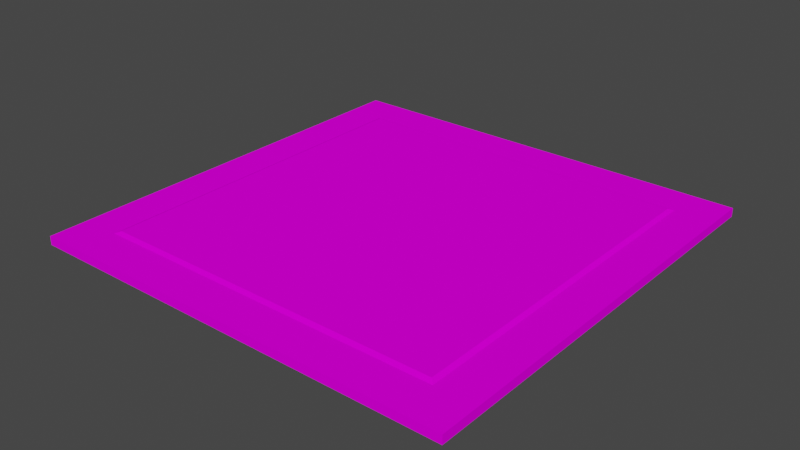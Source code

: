 # Source: board.blend  (saved by Blender 2.90.8; exported with 4.5.12 LTS)
import bpy
from mathutils import Matrix  # noqa: F401  (used for matrix-valued properties, if any)

bpy.ops.wm.read_factory_settings(use_empty=True)
scene = bpy.context.scene
scene.name = 'Scene'

# ---- collections
col_collection = bpy.data.collections.new('Collection'); scene.collection.children.link(col_collection)

# ---- images (referenced by path relative to the original .blend; pixels are not part of the script)
import os
ASSET_DIR = os.environ.get("B2B_ASSET_DIR", "")  # directory of the original .blend (textures are referenced by path, not embedded)
HERE = os.path.dirname(os.path.abspath(__file__))  # packed textures are extracted next to this script under _unpacked/

def load_image(name, relpath, width, height, colorspace="sRGB"):
    """Load a texture the original file referenced (path relative to the .blend, or extracted next to this script)."""
    p = next((c for c in (os.path.join(HERE, relpath), os.path.join(ASSET_DIR, relpath)) if relpath and os.path.exists(c)), "")
    if p:
        img = bpy.data.images.load(p, check_existing=True)
        img.name = name
    else:  # same state as the original file: an image datablock whose file is absent (Cycles renders it pink)
        img = bpy.data.images.new(name, width, height)
        img.source = "FILE"
        img.filepath = "//" + (relpath or name)
    img.colorspace_settings.name = colorspace
    return img
img_diffuse = load_image('Diffuse', 'board_diffuse.jpg', 1024, 1024, 'sRGB')

# ---- materials (node trees are filled in below, after node groups)
mat_materialboard = bpy.data.materials.new('materialBoard')
mat_materialboard.alpha_threshold = 0.0
mat_materialboard.preview_render_type = 'FLAT'
mat_materialboard.line_color = (0.0, 0.0, 0.0, 1.0)

# ---- material node trees
mat_materialboard.use_nodes = True; mat_materialboard.node_tree.nodes.clear()
_N = mat_materialboard.node_tree.nodes; _L = mat_materialboard.node_tree.links
n0 = _N.new('ShaderNodeOutputMaterial'); n0.name = 'Material Output'; n0.location = (300, 300)
n1 = _N.new('ShaderNodeBsdfPrincipled'); n1.name = 'Principled BSDF'; n1.location = (10, 300)
n1.distribution = 'GGX'
n1.subsurface_method = 'BURLEY'
n1.inputs[2].default_value = 0.0
n1.inputs[3].default_value = 1.45
n1.inputs[13].default_value = 0.0
n1.inputs[27].default_value = (0.0, 0.0, 0.0, 1.0)
n1.inputs[28].default_value = 1.0
n2 = _N.new('ShaderNodeTexImage'); n2.name = 'Image Texture.001'; n2.location = (-760, 375)
n2.image = img_diffuse
_L.new(n1.outputs[0], n0.inputs[0])
_L.new(n2.outputs[0], n1.inputs[0])
n0.is_active_output = True

# ---- world
world_world = bpy.data.worlds.new('World'); scene.world = world_world
world_world.use_nodes = True; world_world.node_tree.nodes.clear()
_N = world_world.node_tree.nodes; _L = world_world.node_tree.links
n0 = _N.new('ShaderNodeOutputWorld'); n0.name = 'World Output'; n0.location = (300, 300)
n1 = _N.new('ShaderNodeBackground'); n1.name = 'Background'; n1.location = (10, 300)
n1.inputs[0].default_value = (0.05088, 0.05088, 0.05088, 1.0)
_L.new(n1.outputs[0], n0.inputs[0])
n0.is_active_output = True
world_world.color = (0.05088, 0.05088, 0.05088)
world_world.use_sun_shadow = False
world_world.sun_shadow_jitter_overblur = 0.0

# ---- meshes
me_plane = bpy.data.meshes.new('Plane')
me_plane.from_pydata([(-1.0, -1.0, 0.0), (1.0, -1.0, 0.0), (-1.0, 1.0, 0.0), (1.0, 1.0, 0.0), (-0.82, 0.82, 0.04), (-0.82, -0.82, 0.04), (0.82, -0.82, 0.04), (0.82, 0.82, 0.04), (-1.0, 1.0, 0.04), (-1.0, -1.0, 0.04), (1.0, -1.0, 0.04), (1.0, 1.0, 0.04), (-0.8, -0.8, 0.05), (0.8, -0.8, 0.05), (0.8, 0.8, 0.05), (-0.8, 0.8, 0.05), (-0.8, 0.6, 0.05), (-0.8, 0.4, 0.05), (-0.8, 0.2, 0.05), (-0.8, -1.49e-08, 0.05), (-0.8, -0.2, 0.05), (-0.8, -0.4, 0.05), (-0.8, -0.6, 0.05), (-0.6, -0.8, 0.05), (-0.4, -0.8, 0.05), (-0.2, -0.8, 0.05), (1.49e-08, -0.8, 0.05), (0.2, -0.8, 0.05), (0.4, -0.8, 0.05), (0.6, -0.8, 0.05), (0.8, -0.6, 0.05), (0.8, -0.4, 0.05), (0.8, -0.2, 0.05), (0.8, 1.49e-08, 0.05), (0.8, 0.2, 0.05), (0.8, 0.4, 0.05), (0.8, 0.6, 0.05), (0.6, 0.8, 0.05), (0.4, 0.8, 0.05), (0.2, 0.8, 0.05), (-1.49e-08, 0.8, 0.05), (-0.2, 0.8, 0.05), (-0.4, 0.8, 0.05), (-0.6, 0.8, 0.05), (-0.6, 0.6, 0.05), (-0.4, 0.6, 0.05), (-0.2, 0.6, 0.05), (1.49e-08, 0.6, 0.05), (0.2, 0.6, 0.05), (0.4, 0.6, 0.05), (0.6, 0.6, 0.05), (-0.6, 0.4, 0.05), (-0.4, 0.4, 0.05), (-0.2, 0.4, 0.05), (1.49e-08, 0.4, 0.05), (0.2, 0.4, 0.05), (0.4, 0.4, 0.05), (0.6, 0.4, 0.05), (-0.6, 0.2, 0.05), (-0.4, 0.2, 0.05), (-0.2, 0.2, 0.05), (1.49e-08, 0.2, 0.05), (0.2, 0.2, 0.05), (0.4, 0.2, 0.05), (0.6, 0.2, 0.05), (-0.6, -1.118e-08, 0.05), (-0.4, -7.451e-09, 0.05), (-0.2, -3.725e-09, 0.05), (1.49e-08, 0.0, 0.05), (0.2, 3.725e-09, 0.05), (0.4, 7.451e-09, 0.05), (0.6, 1.118e-08, 0.05), (-0.6, -0.2, 0.05), (-0.4, -0.2, 0.05), (-0.2, -0.2, 0.05), (1.49e-08, -0.2, 0.05), (0.2, -0.2, 0.05), (0.4, -0.2, 0.05), (0.6, -0.2, 0.05), (-0.6, -0.4, 0.05), (-0.4, -0.4, 0.05), (-0.2, -0.4, 0.05), (1.49e-08, -0.4, 0.05), (0.2, -0.4, 0.05), (0.4, -0.4, 0.05), (0.6, -0.4, 0.05), (-0.6, -0.6, 0.05), (-0.4, -0.6, 0.05), (-0.2, -0.6, 0.05), (1.49e-08, -0.6, 0.05), (0.2, -0.6, 0.05), (0.4, -0.6, 0.05), (0.6, -0.6, 0.05)], [], [(3, 10, 1), (0, 8, 2), (2, 11, 3), (1, 9, 0), (11, 4, 7), (8, 5, 4), (13, 5, 6), (10, 7, 6), (2, 1, 0), (15, 7, 4), (14, 6, 7), (9, 6, 5), (12, 4, 5), (3, 11, 10), (0, 9, 8), (2, 8, 11), (1, 10, 9), (11, 8, 4), (8, 9, 5), (24, 23, 5), (10, 11, 7), (2, 3, 1), (38, 37, 7), (31, 30, 6), (9, 10, 6), (17, 16, 4), (29, 30, 92), (50, 14, 37), (57, 36, 50), (64, 35, 57), (71, 34, 64), (78, 33, 71), (85, 32, 78), (92, 31, 85), (16, 43, 15), (44, 42, 43), (45, 41, 42), (46, 40, 41), (47, 39, 40), (48, 38, 39), (49, 37, 38), (17, 44, 16), (51, 45, 44), (52, 46, 45), (53, 47, 46), (54, 48, 47), (55, 49, 48), (56, 50, 49), (18, 51, 17), (58, 52, 51), (59, 53, 52), (60, 54, 53), (61, 55, 54), (62, 56, 55), (56, 64, 57), (19, 58, 18), (65, 59, 58), (66, 60, 59), (67, 61, 60), (68, 62, 61), (62, 70, 63), (70, 64, 63), (20, 65, 19), (72, 66, 65), (73, 67, 66), (74, 68, 67), (75, 69, 68), (76, 70, 69), (77, 71, 70), (21, 72, 20), (79, 73, 72), (80, 74, 73), (81, 75, 74), (82, 76, 75), (76, 84, 77), (84, 78, 77), (22, 79, 21), (86, 80, 79), (87, 81, 80), (88, 82, 81), (89, 83, 82), (90, 84, 83), (91, 85, 84), (12, 86, 22), (23, 87, 86), (24, 88, 87), (25, 89, 88), (26, 90, 89), (27, 91, 90), (28, 92, 91), (5, 13, 29), (28, 27, 5), (27, 26, 5), (5, 29, 28), (23, 12, 5), (26, 25, 5), (25, 24, 5), (7, 15, 43), (42, 41, 7), (41, 40, 7), (7, 43, 42), (37, 14, 7), (40, 39, 7), (39, 38, 7), (6, 14, 36), (35, 34, 6), (34, 33, 6), (6, 36, 35), (30, 13, 6), (33, 32, 6), (32, 31, 6), (4, 12, 22), (21, 20, 4), (20, 19, 4), (4, 22, 21), (16, 15, 4), (19, 18, 4), (18, 17, 4), (29, 13, 30), (50, 36, 14), (57, 35, 36), (64, 34, 35), (71, 33, 34), (78, 32, 33), (85, 31, 32), (92, 30, 31), (16, 44, 43), (44, 45, 42), (45, 46, 41), (46, 47, 40), (47, 48, 39), (48, 49, 38), (49, 50, 37), (17, 51, 44), (51, 52, 45), (52, 53, 46), (53, 54, 47), (54, 55, 48), (55, 56, 49), (56, 57, 50), (18, 58, 51), (58, 59, 52), (59, 60, 53), (60, 61, 54), (61, 62, 55), (62, 63, 56), (56, 63, 64), (19, 65, 58), (65, 66, 59), (66, 67, 60), (67, 68, 61), (68, 69, 62), (62, 69, 70), (70, 71, 64), (20, 72, 65), (72, 73, 66), (73, 74, 67), (74, 75, 68), (75, 76, 69), (76, 77, 70), (77, 78, 71), (21, 79, 72), (79, 80, 73), (80, 81, 74), (81, 82, 75), (82, 83, 76), (76, 83, 84), (84, 85, 78), (22, 86, 79), (86, 87, 80), (87, 88, 81), (88, 89, 82), (89, 90, 83), (90, 91, 84), (91, 92, 85), (12, 23, 86), (23, 24, 87), (24, 25, 88), (25, 26, 89), (26, 27, 90), (27, 28, 91), (28, 29, 92)])
_uv = me_plane.uv_layers.new(name='UVMap')
_uv.uv.foreach_set('vector', [0.7291, 0.5298, 0.7188, 0.01657, 0.7291, 0.01657, 0.8259, 0.5298, 0.8157, 0.01657, 0.8259, 0.01657, 0.6322, 0.5298, 0.6219, 0.01657, 0.6322, 0.01657, 0.9228, 0.5298, 0.9125, 0.01657, 0.9228, 0.01657, 0.6219, 0.01657, 0.5757, 0.4836, 0.5757, 0.06276, 0.8157, 0.01657, 0.7695, 0.4836, 0.7695, 0.06276, 0.8564, 0.4805, 0.8663, 0.06276, 0.8663, 0.4836, 0.7188, 0.01657, 0.6726, 0.4836, 0.6726, 0.06276, 0.5353, 0.5353, 0.01657, 0.01657, 0.5353, 0.01657, 0.5664, 0.4814, 0.5757, 0.06276, 0.5757, 0.4836, 0.6631, 0.4805, 0.6726, 0.06276, 0.6726, 0.4836, 0.9125, 0.01657, 0.8663, 0.4836, 0.8663, 0.06276, 0.7598, 0.4814, 0.7695, 0.06276, 0.7695, 0.4836, 0.7291, 0.5298, 0.7188, 0.5298, 0.7188, 0.01657, 0.8259, 0.5298, 0.8157, 0.5298, 0.8157, 0.01657, 0.6322, 0.5298, 0.6219, 0.5298, 0.6219, 0.01657, 0.9228, 0.5298, 0.9125, 0.5298, 0.9125, 0.01657, 0.6219, 0.01657, 0.6219, 0.5298, 0.5757, 0.4836, 0.8157, 0.01657, 0.8157, 0.5298, 0.7695, 0.4836, 0.8564, 0.1743, 0.8564, 0.1233, 0.8663, 0.06276, 0.7188, 0.01657, 0.7188, 0.5298, 0.6726, 0.4836, 0.5353, 0.5353, 0.01657, 0.5353, 0.01657, 0.01657, 0.5664, 0.1738, 0.5664, 0.1226, 0.5757, 0.06276, 0.6624, 0.1736, 0.6622, 0.1224, 0.6726, 0.06276, 0.9125, 0.01657, 0.9125, 0.5298, 0.8663, 0.4836, 0.7598, 0.1746, 0.7598, 0.1234, 0.7695, 0.06276, 0.4287, 0.9336, 0.377, 0.9854, 0.377, 0.9336, 0.06641, 0.9336, 0.01465, 0.9854, 0.01465, 0.9336, 0.1182, 0.9336, 0.06641, 0.9854, 0.06641, 0.9336, 0.1699, 0.9336, 0.1182, 0.9854, 0.1182, 0.9336, 0.2217, 0.9336, 0.1699, 0.9854, 0.1699, 0.9336, 0.2734, 0.9336, 0.2217, 0.9854, 0.2217, 0.9336, 0.3252, 0.9336, 0.2734, 0.9854, 0.2734, 0.9336, 0.377, 0.9336, 0.3252, 0.9854, 0.3252, 0.9336, 0.06641, 0.5713, 0.01465, 0.623, 0.01465, 0.5713, 0.06641, 0.623, 0.01465, 0.6748, 0.01465, 0.623, 0.06641, 0.6748, 0.01465, 0.7266, 0.01465, 0.6748, 0.06641, 0.7266, 0.01465, 0.7783, 0.01465, 0.7266, 0.06641, 0.7783, 0.01465, 0.8301, 0.01465, 0.7783, 0.06641, 0.8301, 0.01465, 0.8818, 0.01465, 0.8301, 0.06641, 0.8818, 0.01465, 0.9336, 0.01465, 0.8818, 0.1182, 0.5713, 0.06641, 0.623, 0.06641, 0.5713, 0.1182, 0.623, 0.06641, 0.6748, 0.06641, 0.623, 0.1182, 0.6748, 0.06641, 0.7266, 0.06641, 0.6748, 0.1182, 0.7266, 0.06641, 0.7783, 0.06641, 0.7266, 0.1182, 0.7783, 0.06641, 0.8301, 0.06641, 0.7783, 0.1182, 0.8301, 0.06641, 0.8818, 0.06641, 0.8301, 0.1182, 0.8818, 0.06641, 0.9336, 0.06641, 0.8818, 0.1699, 0.5713, 0.1182, 0.623, 0.1182, 0.5713, 0.1699, 0.623, 0.1182, 0.6748, 0.1182, 0.623, 0.1699, 0.6748, 0.1182, 0.7266, 0.1182, 0.6748, 0.1699, 0.7266, 0.1182, 0.7783, 0.1182, 0.7266, 0.1699, 0.7783, 0.1182, 0.8301, 0.1182, 0.7783, 0.1699, 0.8301, 0.1182, 0.8818, 0.1182, 0.8301, 0.1182, 0.8818, 0.1699, 0.9336, 0.1182, 0.9336, 0.2217, 0.5713, 0.1699, 0.623, 0.1699, 0.5713, 0.2217, 0.623, 0.1699, 0.6748, 0.1699, 0.623, 0.2217, 0.6748, 0.1699, 0.7266, 0.1699, 0.6748, 0.2217, 0.7266, 0.1699, 0.7783, 0.1699, 0.7266, 0.2217, 0.7783, 0.1699, 0.8301, 0.1699, 0.7783, 0.1699, 0.8301, 0.2217, 0.8818, 0.1699, 0.8818, 0.2217, 0.8818, 0.1699, 0.9336, 0.1699, 0.8818, 0.2734, 0.5713, 0.2217, 0.623, 0.2217, 0.5713, 0.2734, 0.623, 0.2217, 0.6748, 0.2217, 0.623, 0.2734, 0.6748, 0.2217, 0.7266, 0.2217, 0.6748, 0.2734, 0.7266, 0.2217, 0.7783, 0.2217, 0.7266, 0.2734, 0.7783, 0.2217, 0.8301, 0.2217, 0.7783, 0.2734, 0.8301, 0.2217, 0.8818, 0.2217, 0.8301, 0.2734, 0.8818, 0.2217, 0.9336, 0.2217, 0.8818, 0.3252, 0.5713, 0.2734, 0.623, 0.2734, 0.5713, 0.3252, 0.623, 0.2734, 0.6748, 0.2734, 0.623, 0.3252, 0.6748, 0.2734, 0.7266, 0.2734, 0.6748, 0.3252, 0.7266, 0.2734, 0.7783, 0.2734, 0.7266, 0.3252, 0.7783, 0.2734, 0.8301, 0.2734, 0.7783, 0.2734, 0.8301, 0.3252, 0.8818, 0.2734, 0.8818, 0.3252, 0.8818, 0.2734, 0.9336, 0.2734, 0.8818, 0.377, 0.5713, 0.3252, 0.623, 0.3252, 0.5713, 0.377, 0.623, 0.3252, 0.6748, 0.3252, 0.623, 0.377, 0.6748, 0.3252, 0.7266, 0.3252, 0.6748, 0.377, 0.7266, 0.3252, 0.7783, 0.3252, 0.7266, 0.377, 0.7783, 0.3252, 0.8301, 0.3252, 0.7783, 0.377, 0.8301, 0.3252, 0.8818, 0.3252, 0.8301, 0.377, 0.8818, 0.3252, 0.9336, 0.3252, 0.8818, 0.4287, 0.5713, 0.377, 0.623, 0.377, 0.5713, 0.4287, 0.623, 0.377, 0.6748, 0.377, 0.623, 0.4287, 0.6748, 0.377, 0.7266, 0.377, 0.6748, 0.4287, 0.7266, 0.377, 0.7783, 0.377, 0.7266, 0.4287, 0.7783, 0.377, 0.8301, 0.377, 0.7783, 0.4287, 0.8301, 0.377, 0.8818, 0.377, 0.8301, 0.4287, 0.8818, 0.377, 0.9336, 0.377, 0.8818, 0.8663, 0.06276, 0.8564, 0.4805, 0.8564, 0.4294, 0.8564, 0.3784, 0.8564, 0.3274, 0.8663, 0.06276, 0.8564, 0.3274, 0.8564, 0.2764, 0.8663, 0.06276, 0.8663, 0.06276, 0.8564, 0.4294, 0.8564, 0.3784, 0.8564, 0.1233, 0.8564, 0.07227, 0.8663, 0.06276, 0.8564, 0.2764, 0.8564, 0.2253, 0.8663, 0.06276, 0.8564, 0.2253, 0.8564, 0.1743, 0.8663, 0.06276, 0.5757, 0.06276, 0.5664, 0.4814, 0.5664, 0.4302, 0.5664, 0.3789, 0.5664, 0.3276, 0.5757, 0.06276, 0.5664, 0.3276, 0.5664, 0.2764, 0.5757, 0.06276, 0.5757, 0.06276, 0.5664, 0.4302, 0.5664, 0.3789, 0.5664, 0.1226, 0.5664, 0.07129, 0.5757, 0.06276, 0.5664, 0.2764, 0.5664, 0.2251, 0.5757, 0.06276, 0.5664, 0.2251, 0.5664, 0.1738, 0.5757, 0.06276, 0.6726, 0.06276, 0.6631, 0.4805, 0.663, 0.4293, 0.6628, 0.3782, 0.6627, 0.327, 0.6726, 0.06276, 0.6627, 0.327, 0.6626, 0.2759, 0.6726, 0.06276, 0.6726, 0.06276, 0.663, 0.4293, 0.6628, 0.3782, 0.6622, 0.1224, 0.6621, 0.07129, 0.6726, 0.06276, 0.6626, 0.2759, 0.6625, 0.2247, 0.6726, 0.06276, 0.6625, 0.2247, 0.6624, 0.1736, 0.6726, 0.06276, 0.7695, 0.06276, 0.7598, 0.4814, 0.7598, 0.4303, 0.7598, 0.3792, 0.7598, 0.328, 0.7695, 0.06276, 0.7598, 0.328, 0.7598, 0.2769, 0.7695, 0.06276, 0.7695, 0.06276, 0.7598, 0.4303, 0.7598, 0.3792, 0.7598, 0.1234, 0.7598, 0.07227, 0.7695, 0.06276, 0.7598, 0.2769, 0.7598, 0.2257, 0.7695, 0.06276, 0.7598, 0.2257, 0.7598, 0.1746, 0.7695, 0.06276, 0.4287, 0.9336, 0.4287, 0.9854, 0.377, 0.9854, 0.06641, 0.9336, 0.06641, 0.9854, 0.01465, 0.9854, 0.1182, 0.9336, 0.1182, 0.9854, 0.06641, 0.9854, 0.1699, 0.9336, 0.1699, 0.9854, 0.1182, 0.9854, 0.2217, 0.9336, 0.2217, 0.9854, 0.1699, 0.9854, 0.2734, 0.9336, 0.2734, 0.9854, 0.2217, 0.9854, 0.3252, 0.9336, 0.3252, 0.9854, 0.2734, 0.9854, 0.377, 0.9336, 0.377, 0.9854, 0.3252, 0.9854, 0.06641, 0.5713, 0.06641, 0.623, 0.01465, 0.623, 0.06641, 0.623, 0.06641, 0.6748, 0.01465, 0.6748, 0.06641, 0.6748, 0.06641, 0.7266, 0.01465, 0.7266, 0.06641, 0.7266, 0.06641, 0.7783, 0.01465, 0.7783, 0.06641, 0.7783, 0.06641, 0.8301, 0.01465, 0.8301, 0.06641, 0.8301, 0.06641, 0.8818, 0.01465, 0.8818, 0.06641, 0.8818, 0.06641, 0.9336, 0.01465, 0.9336, 0.1182, 0.5713, 0.1182, 0.623, 0.06641, 0.623, 0.1182, 0.623, 0.1182, 0.6748, 0.06641, 0.6748, 0.1182, 0.6748, 0.1182, 0.7266, 0.06641, 0.7266, 0.1182, 0.7266, 0.1182, 0.7783, 0.06641, 0.7783, 0.1182, 0.7783, 0.1182, 0.8301, 0.06641, 0.8301, 0.1182, 0.8301, 0.1182, 0.8818, 0.06641, 0.8818, 0.1182, 0.8818, 0.1182, 0.9336, 0.06641, 0.9336, 0.1699, 0.5713, 0.1699, 0.623, 0.1182, 0.623, 0.1699, 0.623, 0.1699, 0.6748, 0.1182, 0.6748, 0.1699, 0.6748, 0.1699, 0.7266, 0.1182, 0.7266, 0.1699, 0.7266, 0.1699, 0.7783, 0.1182, 0.7783, 0.1699, 0.7783, 0.1699, 0.8301, 0.1182, 0.8301, 0.1699, 0.8301, 0.1699, 0.8818, 0.1182, 0.8818, 0.1182, 0.8818, 0.1699, 0.8818, 0.1699, 0.9336, 0.2217, 0.5713, 0.2217, 0.623, 0.1699, 0.623, 0.2217, 0.623, 0.2217, 0.6748, 0.1699, 0.6748, 0.2217, 0.6748, 0.2217, 0.7266, 0.1699, 0.7266, 0.2217, 0.7266, 0.2217, 0.7783, 0.1699, 0.7783, 0.2217, 0.7783, 0.2217, 0.8301, 0.1699, 0.8301, 0.1699, 0.8301, 0.2217, 0.8301, 0.2217, 0.8818, 0.2217, 0.8818, 0.2217, 0.9336, 0.1699, 0.9336, 0.2734, 0.5713, 0.2734, 0.623, 0.2217, 0.623, 0.2734, 0.623, 0.2734, 0.6748, 0.2217, 0.6748, 0.2734, 0.6748, 0.2734, 0.7266, 0.2217, 0.7266, 0.2734, 0.7266, 0.2734, 0.7783, 0.2217, 0.7783, 0.2734, 0.7783, 0.2734, 0.8301, 0.2217, 0.8301, 0.2734, 0.8301, 0.2734, 0.8818, 0.2217, 0.8818, 0.2734, 0.8818, 0.2734, 0.9336, 0.2217, 0.9336, 0.3252, 0.5713, 0.3252, 0.623, 0.2734, 0.623, 0.3252, 0.623, 0.3252, 0.6748, 0.2734, 0.6748, 0.3252, 0.6748, 0.3252, 0.7266, 0.2734, 0.7266, 0.3252, 0.7266, 0.3252, 0.7783, 0.2734, 0.7783, 0.3252, 0.7783, 0.3252, 0.8301, 0.2734, 0.8301, 0.2734, 0.8301, 0.3252, 0.8301, 0.3252, 0.8818, 0.3252, 0.8818, 0.3252, 0.9336, 0.2734, 0.9336, 0.377, 0.5713, 0.377, 0.623, 0.3252, 0.623, 0.377, 0.623, 0.377, 0.6748, 0.3252, 0.6748, 0.377, 0.6748, 0.377, 0.7266, 0.3252, 0.7266, 0.377, 0.7266, 0.377, 0.7783, 0.3252, 0.7783, 0.377, 0.7783, 0.377, 0.8301, 0.3252, 0.8301, 0.377, 0.8301, 0.377, 0.8818, 0.3252, 0.8818, 0.377, 0.8818, 0.377, 0.9336, 0.3252, 0.9336, 0.4287, 0.5713, 0.4287, 0.623, 0.377, 0.623, 0.4287, 0.623, 0.4287, 0.6748, 0.377, 0.6748, 0.4287, 0.6748, 0.4287, 0.7266, 0.377, 0.7266, 0.4287, 0.7266, 0.4287, 0.7783, 0.377, 0.7783, 0.4287, 0.7783, 0.4287, 0.8301, 0.377, 0.8301, 0.4287, 0.8301, 0.4287, 0.8818, 0.377, 0.8818, 0.4287, 0.8818, 0.4287, 0.9336, 0.377, 0.9336])
me_plane.materials.append(mat_materialboard)
me_plane.use_remesh_fix_poles = True
me_plane.use_remesh_preserve_attributes = False
me_plane.use_mirror_vertex_groups = False
me_plane.use_paint_bone_selection = False
me_plane.use_paint_mask = True
me_plane.update()

# ---- objects
ob_plane = bpy.data.objects.new('Plane', me_plane)

# ---- transforms, parenting, visibility, modifiers, constraints
ob_plane.location = (0.0, 0.0, 0.0)
ob_plane.rotation_euler = (0.0, 0.0, 4.712)
ob_plane.lineart.crease_threshold = 0.0

# ---- collection membership
col_collection.objects.link(ob_plane)

# ---- scene / render settings (as saved in the file)
scene.frame_start = 1; scene.frame_end = 250; scene.frame_set(1)
scene.render.engine = 'CYCLES'
scene.cycles.use_denoising = False
scene.cycles.samples = 128
scene.cycles.sampling_pattern = 'TABULATED_SOBOL'
scene.cycles.use_adaptive_sampling = False
scene.cycles.use_light_tree = False
scene.cycles.bake_type = 'NORMAL'
scene.view_settings.view_transform = 'Filmic'
bpy.context.view_layer.update()

# ---- added for rendering (the .blend has no active camera and no usable light): camera, sun
cam_auto = bpy.data.cameras.new('AutoCamera')
cam_auto.lens = 50.0
cam_auto.sensor_width = 36.0
cam_auto.clip_end = 1000.0
ob_auto_camera = bpy.data.objects.new('AutoCamera', cam_auto)
scene.collection.objects.link(ob_auto_camera)
ob_auto_camera.location = (2.61734, -3.14081, 2.11887)
ob_auto_camera.rotation_euler = (1.09748, -7.21219e-08, 0.694738)
scene.camera = ob_auto_camera
light_auto_sun = bpy.data.lights.new('AutoSun', 'SUN')
light_auto_sun.energy = 3.0
light_auto_sun.angle = 0.0523599
ob_auto_sun = bpy.data.objects.new('AutoSun', light_auto_sun)
scene.collection.objects.link(ob_auto_sun)
ob_auto_sun.rotation_euler = (0.872665, 0.174533, 0.523599)
bpy.context.view_layer.update()
